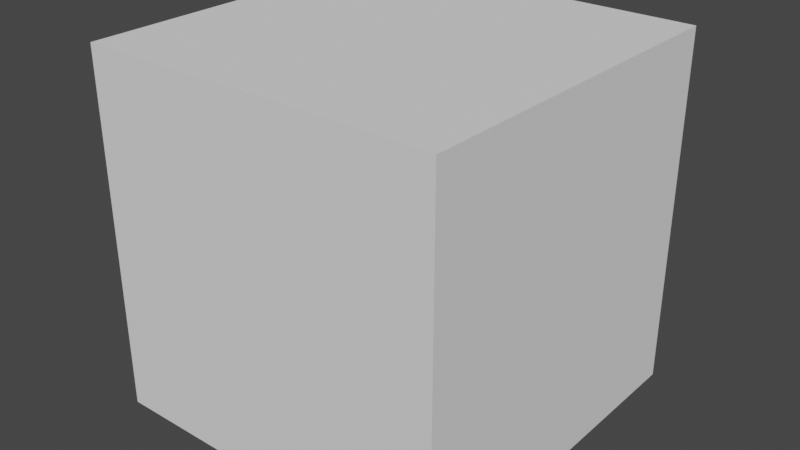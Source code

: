 # Source: cube.blend  (saved by Blender 3.6.13; exported with 4.5.12 LTS)
import bpy
from mathutils import Matrix  # noqa: F401  (used for matrix-valued properties, if any)

bpy.ops.wm.read_factory_settings(use_empty=True)
scene = bpy.context.scene
scene.name = 'Scene'

# ---- world
world_world = bpy.data.worlds.new('World'); scene.world = world_world
world_world.use_nodes = True; world_world.node_tree.nodes.clear()
_N = world_world.node_tree.nodes; _L = world_world.node_tree.links
n0 = _N.new('ShaderNodeOutputWorld'); n0.name = 'World Output'; n0.location = (300, 300)
n1 = _N.new('ShaderNodeBackground'); n1.name = 'Background'; n1.location = (10, 300)
n1.inputs[0].default_value = (0.05088, 0.05088, 0.05088, 1.0)
_L.new(n1.outputs[0], n0.inputs[0])
n0.is_active_output = True
world_world.color = (0.05088, 0.05088, 0.05088)
world_world.use_sun_shadow = False
world_world.sun_shadow_jitter_overblur = 0.0

# ---- meshes
me_cube = bpy.data.meshes.new('Cube')
me_cube.from_pydata([(1.0, 1.0, 1.0), (1.0, 1.0, 0.0), (1.0, 0.0, 1.0), (1.0, 0.0, 0.0), (0.0, 1.0, 1.0), (0.0, 1.0, 0.0), (0.0, 0.0, 1.0), (0.0, 0.0, 0.0)], [], [(0, 4, 6, 2), (3, 2, 6, 7), (7, 6, 4, 5), (5, 1, 3, 7), (1, 0, 2, 3), (5, 4, 0, 1)])
_uv = me_cube.uv_layers.new(name='UVMap')
_uv.uv.foreach_set('vector', [0.2501, 0.9999, 0.2501, 0.5001, 0.4999, 0.5001, 0.4999, 0.9999, 0.5002, 0.0001998, 0.75, 0.0001998, 0.75, 0.4998, 0.5002, 0.4998, 0.2498, 0.4999, -2.98e-08, 0.4999, 4.47e-08, 9.993e-05, 0.2498, 9.99e-05, 0.2502, 0.0001, 0.4998, 9.99e-05, 0.4998, 0.4999, 0.2502, 0.4999, 0.0001999, 0.9998, 0.0001998, 0.5, 0.2498, 0.5, 0.2498, 0.9998, 0.75, 0.5002, 0.75, 1.0, 0.5002, 1.0, 0.5002, 0.5002])
me_cube.materials.append(None)
me_cube.use_mirror_vertex_groups = False
me_cube.update()

# ---- objects
ob_cube = bpy.data.objects.new('Cube', me_cube)

# ---- transforms, parenting, visibility, modifiers, constraints
ob_cube.location = (0.0, 0.0, 0.0)
ob_cube.lock_rotations_4d = False
ob_cube.empty_display_type = 'ARROWS'
ob_cube.lineart.crease_threshold = 0.0

# ---- collection membership
scene.collection.objects.link(ob_cube)

# ---- scene / render settings (as saved in the file)
scene.frame_start = 1; scene.frame_end = 250; scene.frame_set(1)
scene.render.engine = 'BLENDER_EEVEE_NEXT'
scene.cycles.sampling_pattern = 'TABULATED_SOBOL'
scene.view_settings.view_transform = 'Filmic'
bpy.context.view_layer.update()

# ---- added for rendering (the .blend has no active camera and no usable light): camera, sun
cam_auto = bpy.data.cameras.new('AutoCamera')
cam_auto.lens = 50.0
cam_auto.sensor_width = 36.0
cam_auto.clip_end = 1000.0
ob_auto_camera = bpy.data.objects.new('AutoCamera', cam_auto)
scene.collection.objects.link(ob_auto_camera)
ob_auto_camera.location = (2.10254, -1.42304, 1.78203)
ob_auto_camera.rotation_euler = (1.09748, -7.21219e-08, 0.694738)
scene.camera = ob_auto_camera
light_auto_sun = bpy.data.lights.new('AutoSun', 'SUN')
light_auto_sun.energy = 3.0
light_auto_sun.angle = 0.0523599
ob_auto_sun = bpy.data.objects.new('AutoSun', light_auto_sun)
scene.collection.objects.link(ob_auto_sun)
ob_auto_sun.rotation_euler = (0.872665, 0.174533, 0.523599)
bpy.context.view_layer.update()
